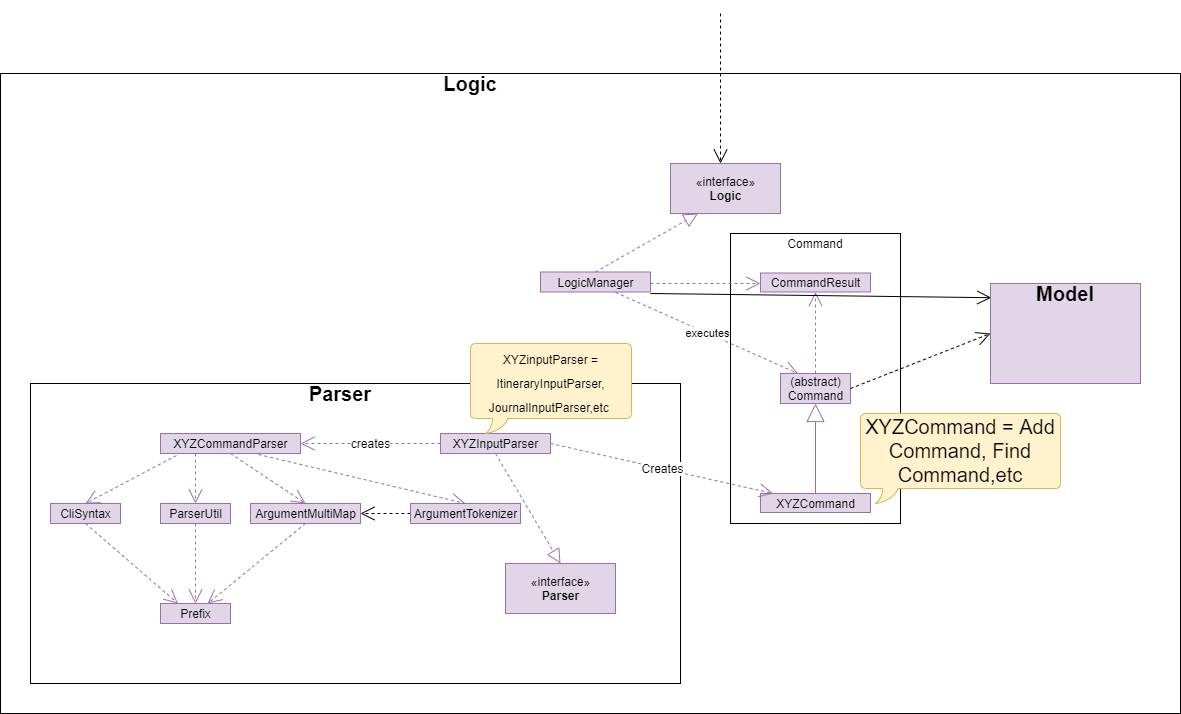

The diagram above was exported from draw.io. Its source (the exported page's mxGraphModel, read from the mxfile embedded in the PNG):
<mxGraphModel dx="1947" dy="1616" grid="1" gridSize="10" guides="1" tooltips="1" connect="1" arrows="1" fold="1" page="1" pageScale="1" pageWidth="850" pageHeight="1100" math="0" shadow="0">
  <root>
    <mxCell id="0" />
    <mxCell id="1" parent="0" />
    <mxCell id="EFRHSEjvTcg4wZkmcXk2-56" value="" style="rounded=0;whiteSpace=wrap;html=1;fontSize=20;" parent="1" vertex="1">
      <mxGeometry x="-80" width="1180" height="640" as="geometry" />
    </mxCell>
    <mxCell id="EFRHSEjvTcg4wZkmcXk2-53" value="" style="rounded=0;whiteSpace=wrap;html=1;fontSize=12;" parent="1" vertex="1">
      <mxGeometry x="-50" y="310" width="650" height="300" as="geometry" />
    </mxCell>
    <mxCell id="EFRHSEjvTcg4wZkmcXk2-18" value="" style="rounded=0;whiteSpace=wrap;html=1;" parent="1" vertex="1">
      <mxGeometry x="650" y="160" width="170" height="290" as="geometry" />
    </mxCell>
    <mxCell id="EFRHSEjvTcg4wZkmcXk2-8" value="" style="endArrow=open;endSize=12;dashed=1;html=1;" parent="1" edge="1">
      <mxGeometry width="160" relative="1" as="geometry">
        <mxPoint x="640" y="-60" as="sourcePoint" />
        <mxPoint x="640" y="90" as="targetPoint" />
      </mxGeometry>
    </mxCell>
    <mxCell id="EFRHSEjvTcg4wZkmcXk2-9" value="«interface»&lt;br&gt;&lt;b&gt;Logic&lt;/b&gt;" style="html=1;fillColor=#e1d5e7;strokeColor=#9673a6;" parent="1" vertex="1">
      <mxGeometry x="590" y="90" width="110" height="50" as="geometry" />
    </mxCell>
    <mxCell id="EFRHSEjvTcg4wZkmcXk2-10" value="LogicManager" style="html=1;fillColor=#e1d5e7;strokeColor=#9673a6;" parent="1" vertex="1">
      <mxGeometry x="460" y="198.5" width="110" height="20" as="geometry" />
    </mxCell>
    <mxCell id="EFRHSEjvTcg4wZkmcXk2-11" value="CommandResult" style="html=1;fillColor=#e1d5e7;strokeColor=#9673a6;" parent="1" vertex="1">
      <mxGeometry x="680" y="199.5" width="110" height="19" as="geometry" />
    </mxCell>
    <mxCell id="EFRHSEjvTcg4wZkmcXk2-12" value="(abstract)&lt;br&gt;Command" style="html=1;fillColor=#e1d5e7;strokeColor=#9673a6;" parent="1" vertex="1">
      <mxGeometry x="700" y="300" width="70" height="30" as="geometry" />
    </mxCell>
    <mxCell id="EFRHSEjvTcg4wZkmcXk2-13" value="XYZCommand" style="html=1;fillColor=#e1d5e7;strokeColor=#9673a6;" parent="1" vertex="1">
      <mxGeometry x="680" y="420" width="110" height="19" as="geometry" />
    </mxCell>
    <mxCell id="EFRHSEjvTcg4wZkmcXk2-15" value="" style="endArrow=block;endSize=16;endFill=0;html=1;entryX=0.5;entryY=1;entryDx=0;entryDy=0;exitX=0.5;exitY=0;exitDx=0;exitDy=0;fillColor=#e1d5e7;strokeColor=#9673a6;" parent="1" source="EFRHSEjvTcg4wZkmcXk2-13" target="EFRHSEjvTcg4wZkmcXk2-12" edge="1">
      <mxGeometry width="160" relative="1" as="geometry">
        <mxPoint x="530" y="400" as="sourcePoint" />
        <mxPoint x="690" y="400" as="targetPoint" />
      </mxGeometry>
    </mxCell>
    <mxCell id="EFRHSEjvTcg4wZkmcXk2-16" value="" style="endArrow=open;endSize=12;dashed=1;html=1;entryX=0.5;entryY=1;entryDx=0;entryDy=0;exitX=0.5;exitY=0;exitDx=0;exitDy=0;fillColor=#e1d5e7;strokeColor=#9673a6;" parent="1" source="EFRHSEjvTcg4wZkmcXk2-12" target="EFRHSEjvTcg4wZkmcXk2-11" edge="1">
      <mxGeometry x="1" y="-229" width="160" relative="1" as="geometry">
        <mxPoint x="490" y="260" as="sourcePoint" />
        <mxPoint x="650" y="260" as="targetPoint" />
        <mxPoint x="-14" y="-79" as="offset" />
      </mxGeometry>
    </mxCell>
    <mxCell id="EFRHSEjvTcg4wZkmcXk2-17" value="" style="endArrow=block;dashed=1;endFill=0;endSize=12;html=1;entryX=0.25;entryY=1;entryDx=0;entryDy=0;exitX=0.5;exitY=0;exitDx=0;exitDy=0;fillColor=#e1d5e7;strokeColor=#9673a6;" parent="1" source="EFRHSEjvTcg4wZkmcXk2-10" target="EFRHSEjvTcg4wZkmcXk2-9" edge="1">
      <mxGeometry width="160" relative="1" as="geometry">
        <mxPoint x="420" y="270" as="sourcePoint" />
        <mxPoint x="580" y="270" as="targetPoint" />
      </mxGeometry>
    </mxCell>
    <mxCell id="EFRHSEjvTcg4wZkmcXk2-19" value="Command" style="text;html=1;strokeColor=none;fillColor=none;align=center;verticalAlign=middle;whiteSpace=wrap;rounded=0;" parent="1" vertex="1">
      <mxGeometry x="715" y="160" width="40" height="20" as="geometry" />
    </mxCell>
    <mxCell id="EFRHSEjvTcg4wZkmcXk2-20" value="" style="endArrow=open;endSize=12;dashed=1;html=1;fillColor=#e1d5e7;strokeColor=#9673a6;" parent="1" edge="1">
      <mxGeometry width="160" relative="1" as="geometry">
        <mxPoint x="570" y="210" as="sourcePoint" />
        <mxPoint x="680" y="210" as="targetPoint" />
        <Array as="points">
          <mxPoint x="630" y="210" />
        </Array>
      </mxGeometry>
    </mxCell>
    <mxCell id="EFRHSEjvTcg4wZkmcXk2-21" value="executes" style="endArrow=open;endSize=12;dashed=1;html=1;exitX=0.683;exitY=1.022;exitDx=0;exitDy=0;exitPerimeter=0;entryX=0.25;entryY=0;entryDx=0;entryDy=0;fillColor=#e1d5e7;strokeColor=#9673a6;" parent="1" source="EFRHSEjvTcg4wZkmcXk2-10" target="EFRHSEjvTcg4wZkmcXk2-12" edge="1">
      <mxGeometry width="160" relative="1" as="geometry">
        <mxPoint x="530" y="240" as="sourcePoint" />
        <mxPoint x="690" y="240" as="targetPoint" />
      </mxGeometry>
    </mxCell>
    <mxCell id="EFRHSEjvTcg4wZkmcXk2-22" value="" style="endArrow=open;endSize=12;dashed=1;html=1;entryX=0;entryY=0.5;entryDx=0;entryDy=0;exitX=1;exitY=0.5;exitDx=0;exitDy=0;" parent="1" source="EFRHSEjvTcg4wZkmcXk2-12" target="EFRHSEjvTcg4wZkmcXk2-29" edge="1">
      <mxGeometry width="160" relative="1" as="geometry">
        <mxPoint x="790" y="320" as="sourcePoint" />
        <mxPoint x="910" y="320" as="targetPoint" />
      </mxGeometry>
    </mxCell>
    <mxCell id="EFRHSEjvTcg4wZkmcXk2-25" value="" style="endArrow=open;endFill=1;endSize=12;html=1;entryX=0.005;entryY=0.142;entryDx=0;entryDy=0;entryPerimeter=0;" parent="1" target="EFRHSEjvTcg4wZkmcXk2-29" edge="1">
      <mxGeometry width="160" relative="1" as="geometry">
        <mxPoint x="570" y="220" as="sourcePoint" />
        <mxPoint x="910" y="300" as="targetPoint" />
      </mxGeometry>
    </mxCell>
    <mxCell id="EFRHSEjvTcg4wZkmcXk2-29" value="" style="rounded=0;whiteSpace=wrap;html=1;fillColor=#e1d5e7;strokeColor=#9673a6;" parent="1" vertex="1">
      <mxGeometry x="910" y="210" width="150" height="100" as="geometry" />
    </mxCell>
    <mxCell id="EFRHSEjvTcg4wZkmcXk2-30" value="Model" style="text;html=1;strokeColor=none;fillColor=none;align=center;verticalAlign=middle;whiteSpace=wrap;rounded=0;fontSize=20;fontStyle=1" parent="1" vertex="1">
      <mxGeometry x="965" y="210" width="40" height="20" as="geometry" />
    </mxCell>
    <mxCell id="EFRHSEjvTcg4wZkmcXk2-32" value="XYZInputParser" style="html=1;fillColor=#e1d5e7;strokeColor=#9673a6;" parent="1" vertex="1">
      <mxGeometry x="360" y="360" width="110" height="20" as="geometry" />
    </mxCell>
    <mxCell id="EFRHSEjvTcg4wZkmcXk2-33" value="creates" style="endArrow=open;endSize=12;dashed=1;html=1;fontSize=12;exitX=0;exitY=0.5;exitDx=0;exitDy=0;entryX=1;entryY=0.5;entryDx=0;entryDy=0;fillColor=#e1d5e7;strokeColor=#9673a6;" parent="1" source="EFRHSEjvTcg4wZkmcXk2-32" target="EFRHSEjvTcg4wZkmcXk2-34" edge="1">
      <mxGeometry width="160" relative="1" as="geometry">
        <mxPoint x="260" y="230" as="sourcePoint" />
        <mxPoint x="330" y="320" as="targetPoint" />
      </mxGeometry>
    </mxCell>
    <mxCell id="EFRHSEjvTcg4wZkmcXk2-34" value="XYZCommandParser" style="html=1;fillColor=#e1d5e7;strokeColor=#9673a6;" parent="1" vertex="1">
      <mxGeometry x="80" y="360" width="140" height="20" as="geometry" />
    </mxCell>
    <mxCell id="EFRHSEjvTcg4wZkmcXk2-35" value="" style="endArrow=open;endSize=12;dashed=1;html=1;exitX=0.114;exitY=1.1;exitDx=0;exitDy=0;exitPerimeter=0;entryX=0.5;entryY=0;entryDx=0;entryDy=0;fillColor=#e1d5e7;strokeColor=#9673a6;" parent="1" source="EFRHSEjvTcg4wZkmcXk2-34" target="EFRHSEjvTcg4wZkmcXk2-40" edge="1">
      <mxGeometry width="160" relative="1" as="geometry">
        <mxPoint x="230" y="410" as="sourcePoint" />
        <mxPoint x="160" y="380" as="targetPoint" />
        <Array as="points" />
      </mxGeometry>
    </mxCell>
    <mxCell id="EFRHSEjvTcg4wZkmcXk2-36" value="" style="endArrow=open;endSize=12;dashed=1;html=1;exitX=0.25;exitY=1;exitDx=0;exitDy=0;entryX=0.5;entryY=0;entryDx=0;entryDy=0;fillColor=#e1d5e7;strokeColor=#9673a6;" parent="1" source="EFRHSEjvTcg4wZkmcXk2-34" target="EFRHSEjvTcg4wZkmcXk2-41" edge="1">
      <mxGeometry width="160" relative="1" as="geometry">
        <mxPoint x="360" y="410" as="sourcePoint" />
        <mxPoint x="470" y="410" as="targetPoint" />
        <Array as="points" />
      </mxGeometry>
    </mxCell>
    <mxCell id="EFRHSEjvTcg4wZkmcXk2-37" value="" style="endArrow=open;endSize=12;dashed=1;html=1;exitX=0.7;exitY=1.05;exitDx=0;exitDy=0;exitPerimeter=0;entryX=0.5;entryY=0;entryDx=0;entryDy=0;fillColor=#e1d5e7;strokeColor=#9673a6;" parent="1" source="EFRHSEjvTcg4wZkmcXk2-34" target="EFRHSEjvTcg4wZkmcXk2-43" edge="1">
      <mxGeometry width="160" relative="1" as="geometry">
        <mxPoint x="300" y="369" as="sourcePoint" />
        <mxPoint x="410" y="369" as="targetPoint" />
        <Array as="points" />
      </mxGeometry>
    </mxCell>
    <mxCell id="EFRHSEjvTcg4wZkmcXk2-38" value="" style="endArrow=open;endSize=12;dashed=1;html=1;exitX=0.5;exitY=1;exitDx=0;exitDy=0;entryX=0.5;entryY=0;entryDx=0;entryDy=0;fillColor=#e1d5e7;strokeColor=#9673a6;" parent="1" source="EFRHSEjvTcg4wZkmcXk2-34" target="EFRHSEjvTcg4wZkmcXk2-42" edge="1">
      <mxGeometry width="160" relative="1" as="geometry">
        <mxPoint x="330" y="370" as="sourcePoint" />
        <mxPoint x="440" y="370" as="targetPoint" />
        <Array as="points" />
      </mxGeometry>
    </mxCell>
    <mxCell id="EFRHSEjvTcg4wZkmcXk2-39" value="" style="endArrow=open;endSize=12;dashed=1;html=1;exitX=0;exitY=0.5;exitDx=0;exitDy=0;entryX=1;entryY=0.5;entryDx=0;entryDy=0;" parent="1" source="EFRHSEjvTcg4wZkmcXk2-43" target="EFRHSEjvTcg4wZkmcXk2-42" edge="1">
      <mxGeometry width="160" relative="1" as="geometry">
        <mxPoint x="480" y="480" as="sourcePoint" />
        <mxPoint x="450" y="480" as="targetPoint" />
        <Array as="points" />
      </mxGeometry>
    </mxCell>
    <mxCell id="EFRHSEjvTcg4wZkmcXk2-40" value="CliSyntax" style="html=1;fillColor=#e1d5e7;strokeColor=#9673a6;" parent="1" vertex="1">
      <mxGeometry x="-30" y="430" width="70" height="20" as="geometry" />
    </mxCell>
    <mxCell id="EFRHSEjvTcg4wZkmcXk2-41" value="ParserUtil" style="html=1;fillColor=#e1d5e7;strokeColor=#9673a6;" parent="1" vertex="1">
      <mxGeometry x="80" y="430" width="70" height="20" as="geometry" />
    </mxCell>
    <mxCell id="EFRHSEjvTcg4wZkmcXk2-42" value="ArgumentMultiMap" style="html=1;fillColor=#e1d5e7;strokeColor=#9673a6;" parent="1" vertex="1">
      <mxGeometry x="170" y="430" width="110" height="20" as="geometry" />
    </mxCell>
    <mxCell id="EFRHSEjvTcg4wZkmcXk2-43" value="ArgumentTokenizer" style="html=1;fillColor=#e1d5e7;strokeColor=#9673a6;" parent="1" vertex="1">
      <mxGeometry x="330" y="430" width="110" height="20" as="geometry" />
    </mxCell>
    <mxCell id="EFRHSEjvTcg4wZkmcXk2-44" value="Prefix" style="html=1;fillColor=#e1d5e7;strokeColor=#9673a6;" parent="1" vertex="1">
      <mxGeometry x="80" y="530" width="70" height="20" as="geometry" />
    </mxCell>
    <mxCell id="EFRHSEjvTcg4wZkmcXk2-45" value="" style="endArrow=open;endSize=12;dashed=1;html=1;exitX=0.5;exitY=1;exitDx=0;exitDy=0;entryX=0.25;entryY=0;entryDx=0;entryDy=0;fillColor=#e1d5e7;strokeColor=#9673a6;" parent="1" source="EFRHSEjvTcg4wZkmcXk2-40" target="EFRHSEjvTcg4wZkmcXk2-44" edge="1">
      <mxGeometry width="160" relative="1" as="geometry">
        <mxPoint x="130" y="481" as="sourcePoint" />
        <mxPoint x="55" y="500" as="targetPoint" />
        <Array as="points" />
      </mxGeometry>
    </mxCell>
    <mxCell id="EFRHSEjvTcg4wZkmcXk2-46" value="" style="endArrow=open;endSize=12;dashed=1;html=1;exitX=0.5;exitY=1;exitDx=0;exitDy=0;entryX=0.5;entryY=0;entryDx=0;entryDy=0;fillColor=#e1d5e7;strokeColor=#9673a6;" parent="1" source="EFRHSEjvTcg4wZkmcXk2-41" target="EFRHSEjvTcg4wZkmcXk2-44" edge="1">
      <mxGeometry width="160" relative="1" as="geometry">
        <mxPoint x="180" y="461" as="sourcePoint" />
        <mxPoint x="297" y="530" as="targetPoint" />
        <Array as="points" />
      </mxGeometry>
    </mxCell>
    <mxCell id="EFRHSEjvTcg4wZkmcXk2-47" value="" style="endArrow=open;endSize=12;dashed=1;html=1;exitX=0.5;exitY=1;exitDx=0;exitDy=0;fillColor=#e1d5e7;strokeColor=#9673a6;" parent="1" source="EFRHSEjvTcg4wZkmcXk2-42" target="EFRHSEjvTcg4wZkmcXk2-44" edge="1">
      <mxGeometry width="160" relative="1" as="geometry">
        <mxPoint x="290" y="481" as="sourcePoint" />
        <mxPoint x="407" y="550" as="targetPoint" />
        <Array as="points" />
      </mxGeometry>
    </mxCell>
    <mxCell id="EFRHSEjvTcg4wZkmcXk2-49" value="Creates" style="endArrow=open;endSize=12;dashed=1;html=1;fontSize=12;fillColor=#e1d5e7;strokeColor=#9673a6;exitX=1;exitY=0.5;exitDx=0;exitDy=0;" parent="1" source="EFRHSEjvTcg4wZkmcXk2-32" target="EFRHSEjvTcg4wZkmcXk2-13" edge="1">
      <mxGeometry width="160" relative="1" as="geometry">
        <mxPoint x="560" y="330" as="sourcePoint" />
        <mxPoint x="720" y="330" as="targetPoint" />
      </mxGeometry>
    </mxCell>
    <mxCell id="EFRHSEjvTcg4wZkmcXk2-51" value="" style="endArrow=block;dashed=1;endFill=0;endSize=12;html=1;fontSize=12;exitX=0.5;exitY=1;exitDx=0;exitDy=0;fillColor=#e1d5e7;strokeColor=#9673a6;entryX=0.5;entryY=0;entryDx=0;entryDy=0;" parent="1" source="EFRHSEjvTcg4wZkmcXk2-32" target="EFRHSEjvTcg4wZkmcXk2-52" edge="1">
      <mxGeometry width="160" relative="1" as="geometry">
        <mxPoint x="500" y="380" as="sourcePoint" />
        <mxPoint x="530" y="390" as="targetPoint" />
      </mxGeometry>
    </mxCell>
    <mxCell id="EFRHSEjvTcg4wZkmcXk2-52" value="«interface»&lt;br&gt;&lt;b&gt;Parser&lt;/b&gt;" style="html=1;fontSize=12;fillColor=#e1d5e7;strokeColor=#9673a6;" parent="1" vertex="1">
      <mxGeometry x="425" y="490" width="110" height="50" as="geometry" />
    </mxCell>
    <mxCell id="EFRHSEjvTcg4wZkmcXk2-54" value="Parser" style="text;html=1;strokeColor=none;fillColor=none;align=center;verticalAlign=middle;whiteSpace=wrap;rounded=0;fontSize=20;fontStyle=1" parent="1" vertex="1">
      <mxGeometry x="240" y="310" width="40" height="20" as="geometry" />
    </mxCell>
    <mxCell id="EFRHSEjvTcg4wZkmcXk2-57" value="XYZCommand = Add Command, Find Command,etc" style="whiteSpace=wrap;html=1;shape=mxgraph.basic.roundRectCallout;dx=30;dy=15;size=5;boundedLbl=1;fontSize=20;fillColor=#fff2cc;strokeColor=#d6b656;" parent="1" vertex="1">
      <mxGeometry x="780" y="340" width="200" height="90" as="geometry" />
    </mxCell>
    <mxCell id="EFRHSEjvTcg4wZkmcXk2-58" value="Logic" style="text;html=1;strokeColor=none;fillColor=none;align=center;verticalAlign=middle;whiteSpace=wrap;rounded=0;fontSize=20;fontStyle=1" parent="1" vertex="1">
      <mxGeometry x="370" width="40" height="20" as="geometry" />
    </mxCell>
    <mxCell id="EFRHSEjvTcg4wZkmcXk2-66" value="&lt;font&gt;&lt;span style=&quot;font-size: 12px&quot;&gt;XYZinputParser =&lt;br&gt;&lt;/span&gt;&lt;/font&gt;&lt;span style=&quot;font-size: 12px&quot;&gt;ItineraryInputParser,&lt;br&gt;&lt;/span&gt;&lt;font style=&quot;font-size: 12px&quot;&gt;JournalInputParser,etc&amp;nbsp;&lt;/font&gt;" style="whiteSpace=wrap;html=1;shape=mxgraph.basic.roundRectCallout;dx=30;dy=15;size=5;boundedLbl=1;fontSize=20;fillColor=#fff2cc;strokeColor=#d6b656;" parent="1" vertex="1">
      <mxGeometry x="390" y="270" width="161" height="90" as="geometry" />
    </mxCell>
  </root>
</mxGraphModel>